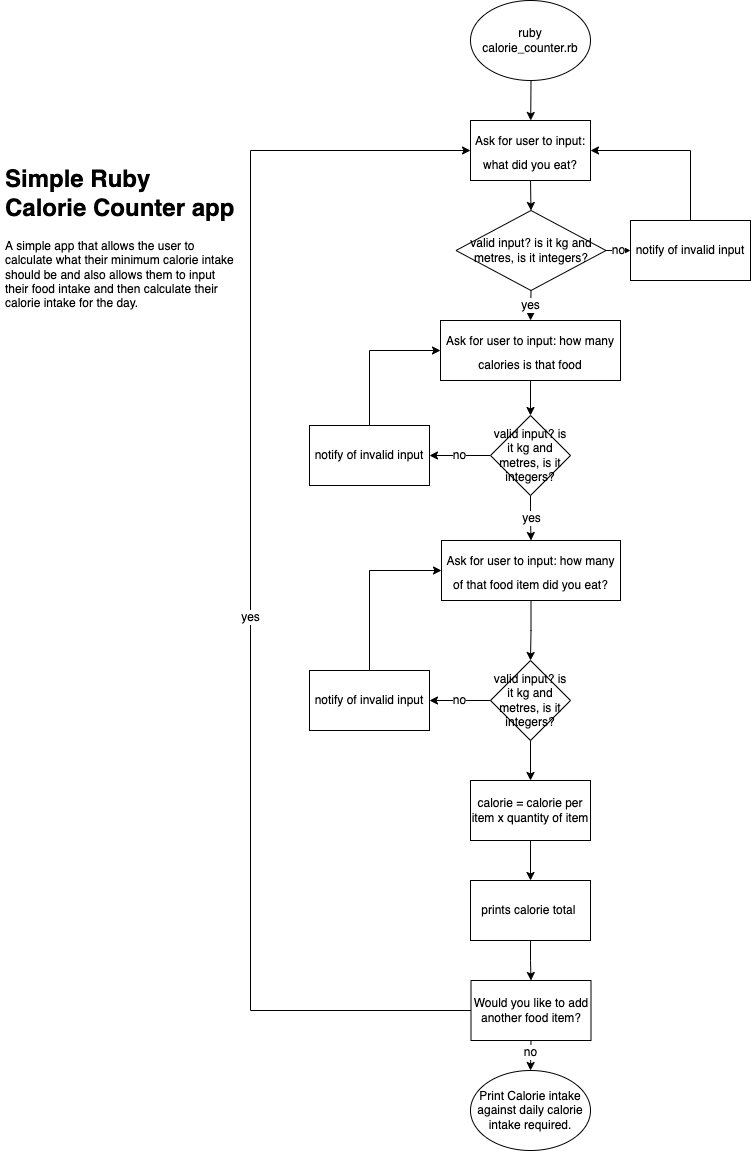

The diagram above was exported from draw.io. Its source (the exported page's mxGraphModel, read from the mxfile embedded in the PNG):
<mxGraphModel dx="1666" dy="1866" grid="1" gridSize="10" guides="1" tooltips="1" connect="1" arrows="1" fold="1" page="1" pageScale="1" pageWidth="827" pageHeight="1169" math="0" shadow="0">
  <root>
    <mxCell id="0" />
    <mxCell id="1" parent="0" />
    <mxCell id="lMIiw00hyQl4g-2wOtya-23" value="ruby calorie_counter.rb" style="ellipse;whiteSpace=wrap;html=1;" parent="1" vertex="1">
      <mxGeometry x="481" y="-1159" width="120" height="80" as="geometry" />
    </mxCell>
    <mxCell id="lMIiw00hyQl4g-2wOtya-26" value="&lt;font style=&quot;font-size: 12px&quot;&gt;Ask for user to input: what did you eat?&lt;/font&gt;" style="rounded=0;whiteSpace=wrap;html=1;fontSize=20;" parent="1" vertex="1">
      <mxGeometry x="481" y="-1039" width="120" height="60" as="geometry" />
    </mxCell>
    <mxCell id="lMIiw00hyQl4g-2wOtya-27" value="valid input? is it kg and metres, is it integers?" style="rhombus;whiteSpace=wrap;html=1;fontSize=12;" parent="1" vertex="1">
      <mxGeometry x="466.5" y="-949" width="150" height="80" as="geometry" />
    </mxCell>
    <mxCell id="lMIiw00hyQl4g-2wOtya-28" value="notify of invalid input" style="rounded=0;whiteSpace=wrap;html=1;fontSize=12;" parent="1" vertex="1">
      <mxGeometry x="641" y="-939" width="120" height="60" as="geometry" />
    </mxCell>
    <mxCell id="lMIiw00hyQl4g-2wOtya-29" value="" style="endArrow=classic;html=1;rounded=0;fontSize=12;exitX=0.5;exitY=1;exitDx=0;exitDy=0;" parent="1" target="lMIiw00hyQl4g-2wOtya-26" edge="1">
      <mxGeometry width="50" height="50" relative="1" as="geometry">
        <mxPoint x="541.5" y="-1079" as="sourcePoint" />
        <mxPoint x="642" y="-799" as="targetPoint" />
      </mxGeometry>
    </mxCell>
    <mxCell id="lMIiw00hyQl4g-2wOtya-30" value="" style="endArrow=classic;html=1;rounded=0;fontSize=12;entryX=0.5;entryY=0;entryDx=0;entryDy=0;exitX=0.5;exitY=1;exitDx=0;exitDy=0;startArrow=none;" parent="1" target="lMIiw00hyQl4g-2wOtya-27" edge="1">
      <mxGeometry width="50" height="50" relative="1" as="geometry">
        <mxPoint x="541" y="-979" as="sourcePoint" />
        <mxPoint x="571" y="-1159" as="targetPoint" />
      </mxGeometry>
    </mxCell>
    <mxCell id="lMIiw00hyQl4g-2wOtya-31" value="no" style="endArrow=classic;html=1;rounded=0;fontSize=12;entryX=0;entryY=0.5;entryDx=0;entryDy=0;exitX=1;exitY=0.5;exitDx=0;exitDy=0;" parent="1" source="lMIiw00hyQl4g-2wOtya-27" target="lMIiw00hyQl4g-2wOtya-28" edge="1">
      <mxGeometry width="50" height="50" relative="1" as="geometry">
        <mxPoint x="521" y="-1109" as="sourcePoint" />
        <mxPoint x="571" y="-1159" as="targetPoint" />
      </mxGeometry>
    </mxCell>
    <mxCell id="lMIiw00hyQl4g-2wOtya-32" value="" style="endArrow=classic;html=1;rounded=0;fontSize=12;exitX=0.5;exitY=0;exitDx=0;exitDy=0;entryX=1;entryY=0.5;entryDx=0;entryDy=0;" parent="1" source="lMIiw00hyQl4g-2wOtya-28" target="lMIiw00hyQl4g-2wOtya-26" edge="1">
      <mxGeometry width="50" height="50" relative="1" as="geometry">
        <mxPoint x="521" y="-1009" as="sourcePoint" />
        <mxPoint x="571" y="-1059" as="targetPoint" />
        <Array as="points">
          <mxPoint x="701" y="-1009" />
        </Array>
      </mxGeometry>
    </mxCell>
    <mxCell id="lMIiw00hyQl4g-2wOtya-33" value="Print Calorie intake against daily calorie intake required." style="ellipse;whiteSpace=wrap;html=1;rounded=0;fontFamily=Helvetica;fontSize=12;fontColor=default;strokeColor=default;fillColor=default;" parent="1" vertex="1">
      <mxGeometry x="481" y="-89" width="120" height="80" as="geometry" />
    </mxCell>
    <mxCell id="lMIiw00hyQl4g-2wOtya-34" value="yes" style="endArrow=classic;html=1;rounded=0;fontFamily=Helvetica;fontSize=12;fontColor=default;exitX=0.5;exitY=1;exitDx=0;exitDy=0;entryX=0.5;entryY=0;entryDx=0;entryDy=0;" parent="1" source="lMIiw00hyQl4g-2wOtya-27" target="lMIiw00hyQl4g-2wOtya-35" edge="1">
      <mxGeometry width="50" height="50" relative="1" as="geometry">
        <mxPoint x="482" y="-969" as="sourcePoint" />
        <mxPoint x="421" y="-909" as="targetPoint" />
      </mxGeometry>
    </mxCell>
    <mxCell id="lMIiw00hyQl4g-2wOtya-38" style="edgeStyle=orthogonalEdgeStyle;rounded=0;orthogonalLoop=1;jettySize=auto;html=1;exitX=0.5;exitY=1;exitDx=0;exitDy=0;entryX=0.5;entryY=0;entryDx=0;entryDy=0;fontFamily=Helvetica;fontSize=12;fontColor=default;" parent="1" target="lMIiw00hyQl4g-2wOtya-36" edge="1">
      <mxGeometry relative="1" as="geometry">
        <mxPoint x="541" y="-779" as="sourcePoint" />
      </mxGeometry>
    </mxCell>
    <mxCell id="lMIiw00hyQl4g-2wOtya-35" value="&lt;font style=&quot;font-size: 12px&quot;&gt;Ask for user to input: how many calories is that food&lt;/font&gt;" style="rounded=0;whiteSpace=wrap;html=1;fontSize=20;" parent="1" vertex="1">
      <mxGeometry x="451" y="-839" width="180" height="60" as="geometry" />
    </mxCell>
    <mxCell id="lMIiw00hyQl4g-2wOtya-41" value="no" style="edgeStyle=orthogonalEdgeStyle;rounded=0;orthogonalLoop=1;jettySize=auto;html=1;exitX=0;exitY=0.5;exitDx=0;exitDy=0;fontFamily=Helvetica;fontSize=12;fontColor=default;" parent="1" source="lMIiw00hyQl4g-2wOtya-36" target="lMIiw00hyQl4g-2wOtya-39" edge="1">
      <mxGeometry relative="1" as="geometry" />
    </mxCell>
    <mxCell id="lMIiw00hyQl4g-2wOtya-48" value="yes&lt;br&gt;" style="edgeStyle=orthogonalEdgeStyle;rounded=0;orthogonalLoop=1;jettySize=auto;html=1;exitX=0.5;exitY=1;exitDx=0;exitDy=0;entryX=0.5;entryY=0;entryDx=0;entryDy=0;fontFamily=Helvetica;fontSize=12;fontColor=default;" parent="1" source="lMIiw00hyQl4g-2wOtya-36" target="lMIiw00hyQl4g-2wOtya-43" edge="1">
      <mxGeometry relative="1" as="geometry" />
    </mxCell>
    <mxCell id="lMIiw00hyQl4g-2wOtya-36" value="valid input? is it kg and metres, is it integers?" style="rhombus;whiteSpace=wrap;html=1;fontSize=12;" parent="1" vertex="1">
      <mxGeometry x="501" y="-744" width="80" height="80" as="geometry" />
    </mxCell>
    <mxCell id="lMIiw00hyQl4g-2wOtya-42" style="edgeStyle=orthogonalEdgeStyle;rounded=0;orthogonalLoop=1;jettySize=auto;html=1;exitX=0.5;exitY=0;exitDx=0;exitDy=0;entryX=0;entryY=0.5;entryDx=0;entryDy=0;fontFamily=Helvetica;fontSize=12;fontColor=default;" parent="1" source="lMIiw00hyQl4g-2wOtya-39" edge="1">
      <mxGeometry relative="1" as="geometry">
        <mxPoint x="451" y="-809" as="targetPoint" />
        <Array as="points">
          <mxPoint x="380" y="-809" />
        </Array>
      </mxGeometry>
    </mxCell>
    <mxCell id="lMIiw00hyQl4g-2wOtya-39" value="notify of invalid input" style="rounded=0;whiteSpace=wrap;html=1;fontSize=12;" parent="1" vertex="1">
      <mxGeometry x="320" y="-734" width="120" height="60" as="geometry" />
    </mxCell>
    <mxCell id="lMIiw00hyQl4g-2wOtya-49" style="edgeStyle=orthogonalEdgeStyle;rounded=0;orthogonalLoop=1;jettySize=auto;html=1;exitX=0.5;exitY=1;exitDx=0;exitDy=0;entryX=0.5;entryY=0;entryDx=0;entryDy=0;fontFamily=Helvetica;fontSize=12;fontColor=default;" parent="1" source="lMIiw00hyQl4g-2wOtya-43" target="lMIiw00hyQl4g-2wOtya-45" edge="1">
      <mxGeometry relative="1" as="geometry" />
    </mxCell>
    <mxCell id="lMIiw00hyQl4g-2wOtya-43" value="&lt;font style=&quot;font-size: 12px&quot;&gt;Ask for user to input: how many of that food item did you eat?&lt;/font&gt;" style="rounded=0;whiteSpace=wrap;html=1;fontSize=20;" parent="1" vertex="1">
      <mxGeometry x="452" y="-619" width="179" height="60" as="geometry" />
    </mxCell>
    <mxCell id="lMIiw00hyQl4g-2wOtya-44" value="no" style="edgeStyle=orthogonalEdgeStyle;rounded=0;orthogonalLoop=1;jettySize=auto;html=1;exitX=0;exitY=0.5;exitDx=0;exitDy=0;fontFamily=Helvetica;fontSize=12;fontColor=default;" parent="1" source="lMIiw00hyQl4g-2wOtya-45" target="lMIiw00hyQl4g-2wOtya-46" edge="1">
      <mxGeometry relative="1" as="geometry" />
    </mxCell>
    <mxCell id="lMIiw00hyQl4g-2wOtya-52" style="edgeStyle=orthogonalEdgeStyle;rounded=0;orthogonalLoop=1;jettySize=auto;html=1;exitX=0.5;exitY=1;exitDx=0;exitDy=0;fontFamily=Helvetica;fontSize=12;fontColor=default;" parent="1" source="lMIiw00hyQl4g-2wOtya-45" edge="1">
      <mxGeometry relative="1" as="geometry">
        <mxPoint x="541" y="-379" as="targetPoint" />
      </mxGeometry>
    </mxCell>
    <mxCell id="lMIiw00hyQl4g-2wOtya-45" value="valid input? is it kg and metres, is it integers?" style="rhombus;whiteSpace=wrap;html=1;fontSize=12;" parent="1" vertex="1">
      <mxGeometry x="501" y="-499" width="80" height="80" as="geometry" />
    </mxCell>
    <mxCell id="lMIiw00hyQl4g-2wOtya-50" style="edgeStyle=orthogonalEdgeStyle;rounded=0;orthogonalLoop=1;jettySize=auto;html=1;exitX=0.5;exitY=0;exitDx=0;exitDy=0;entryX=0;entryY=0.5;entryDx=0;entryDy=0;fontFamily=Helvetica;fontSize=12;fontColor=default;" parent="1" source="lMIiw00hyQl4g-2wOtya-46" target="lMIiw00hyQl4g-2wOtya-43" edge="1">
      <mxGeometry relative="1" as="geometry" />
    </mxCell>
    <mxCell id="lMIiw00hyQl4g-2wOtya-46" value="notify of invalid input" style="rounded=0;whiteSpace=wrap;html=1;fontSize=12;" parent="1" vertex="1">
      <mxGeometry x="320" y="-489" width="120" height="60" as="geometry" />
    </mxCell>
    <mxCell id="lMIiw00hyQl4g-2wOtya-57" style="edgeStyle=orthogonalEdgeStyle;rounded=0;orthogonalLoop=1;jettySize=auto;html=1;exitX=0.5;exitY=1;exitDx=0;exitDy=0;entryX=0.5;entryY=0;entryDx=0;entryDy=0;fontFamily=Helvetica;fontSize=12;fontColor=default;" parent="1" source="lMIiw00hyQl4g-2wOtya-54" edge="1">
      <mxGeometry relative="1" as="geometry">
        <mxPoint x="541" y="-279" as="targetPoint" />
      </mxGeometry>
    </mxCell>
    <mxCell id="lMIiw00hyQl4g-2wOtya-54" value="calorie = calorie per item x quantity of item" style="rounded=0;whiteSpace=wrap;html=1;fontFamily=Helvetica;fontSize=12;fontColor=default;strokeColor=default;fillColor=default;" parent="1" vertex="1">
      <mxGeometry x="481" y="-379" width="120" height="60" as="geometry" />
    </mxCell>
    <mxCell id="lMIiw00hyQl4g-2wOtya-88" style="edgeStyle=orthogonalEdgeStyle;rounded=0;orthogonalLoop=1;jettySize=auto;html=1;exitX=0.5;exitY=1;exitDx=0;exitDy=0;entryX=0.5;entryY=0;entryDx=0;entryDy=0;fontFamily=Helvetica;fontSize=12;fontColor=default;" parent="1" source="lMIiw00hyQl4g-2wOtya-55" target="lMIiw00hyQl4g-2wOtya-84" edge="1">
      <mxGeometry relative="1" as="geometry" />
    </mxCell>
    <mxCell id="lMIiw00hyQl4g-2wOtya-55" value="prints calorie total&amp;nbsp;" style="rounded=0;whiteSpace=wrap;html=1;fontFamily=Helvetica;fontSize=12;fontColor=default;strokeColor=default;fillColor=default;" parent="1" vertex="1">
      <mxGeometry x="481" y="-279" width="120" height="60" as="geometry" />
    </mxCell>
    <mxCell id="lMIiw00hyQl4g-2wOtya-71" value="&lt;h1&gt;Simple Ruby Calorie Counter app&lt;/h1&gt;&lt;p&gt;A simple app that allows the user to calculate what their minimum calorie intake should be and also allows them to input their food intake and then calculate their calorie intake for the day.&lt;/p&gt;" style="text;html=1;strokeColor=none;fillColor=none;spacing=5;spacingTop=-20;whiteSpace=wrap;overflow=hidden;rounded=0;" parent="1" vertex="1">
      <mxGeometry x="11" y="-1000" width="239" height="240" as="geometry" />
    </mxCell>
    <mxCell id="lMIiw00hyQl4g-2wOtya-89" style="edgeStyle=orthogonalEdgeStyle;rounded=0;orthogonalLoop=1;jettySize=auto;html=1;exitX=0.5;exitY=1;exitDx=0;exitDy=0;entryX=0.5;entryY=0;entryDx=0;entryDy=0;fontFamily=Helvetica;fontSize=12;fontColor=default;" parent="1" source="lMIiw00hyQl4g-2wOtya-84" edge="1">
      <mxGeometry relative="1" as="geometry">
        <mxPoint x="541" y="-89" as="targetPoint" />
      </mxGeometry>
    </mxCell>
    <mxCell id="lMIiw00hyQl4g-2wOtya-92" value="no" style="edgeLabel;html=1;align=center;verticalAlign=middle;resizable=0;points=[];fontSize=12;fontFamily=Helvetica;fontColor=default;" parent="lMIiw00hyQl4g-2wOtya-89" vertex="1" connectable="0">
      <mxGeometry x="-0.1986" y="-1" relative="1" as="geometry">
        <mxPoint as="offset" />
      </mxGeometry>
    </mxCell>
    <mxCell id="lMIiw00hyQl4g-2wOtya-91" style="edgeStyle=orthogonalEdgeStyle;rounded=0;orthogonalLoop=1;jettySize=auto;html=1;exitX=0;exitY=0.5;exitDx=0;exitDy=0;entryX=0;entryY=0.5;entryDx=0;entryDy=0;fontFamily=Helvetica;fontSize=12;fontColor=default;" parent="1" source="lMIiw00hyQl4g-2wOtya-84" target="lMIiw00hyQl4g-2wOtya-26" edge="1">
      <mxGeometry relative="1" as="geometry">
        <Array as="points">
          <mxPoint x="261" y="-149" />
          <mxPoint x="261" y="-1009" />
        </Array>
      </mxGeometry>
    </mxCell>
    <mxCell id="lMIiw00hyQl4g-2wOtya-93" value="yes" style="edgeLabel;html=1;align=center;verticalAlign=middle;resizable=0;points=[];fontSize=12;fontFamily=Helvetica;fontColor=default;" parent="lMIiw00hyQl4g-2wOtya-91" vertex="1" connectable="0">
      <mxGeometry x="-0.0552" y="1" relative="1" as="geometry">
        <mxPoint as="offset" />
      </mxGeometry>
    </mxCell>
    <mxCell id="lMIiw00hyQl4g-2wOtya-84" value="Would you like to add another food item?" style="rounded=0;whiteSpace=wrap;html=1;fontFamily=Helvetica;fontSize=12;fontColor=default;strokeColor=default;fillColor=default;" parent="1" vertex="1">
      <mxGeometry x="481.5" y="-179" width="120" height="60" as="geometry" />
    </mxCell>
  </root>
</mxGraphModel>